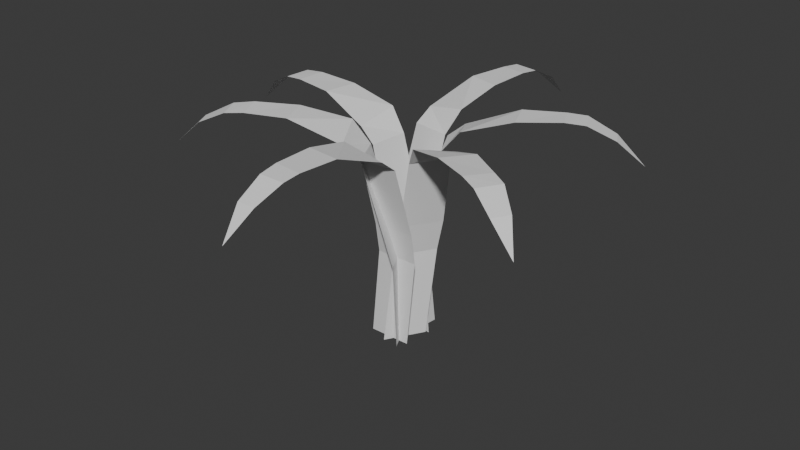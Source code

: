 # Source: grass.blend  (saved by Blender 4.1.24; exported with 4.5.12 LTS)
import bpy
from mathutils import Matrix  # noqa: F401  (used for matrix-valued properties, if any)

bpy.ops.wm.read_factory_settings(use_empty=True)
scene = bpy.context.scene
scene.name = 'Scene'

# ---- collections
col_collection = bpy.data.collections.new('Collection'); scene.collection.children.link(col_collection)

# ---- materials (node trees are filled in below, after node groups)
mat_material_001 = bpy.data.materials.new('Material.001')
mat_material_001.use_transparent_shadow = False

# ---- material node trees

# ---- world
world_world = bpy.data.worlds.new('World'); scene.world = world_world
world_world.use_nodes = True; world_world.node_tree.nodes.clear()
_N = world_world.node_tree.nodes; _L = world_world.node_tree.links
n0 = _N.new('ShaderNodeOutputWorld'); n0.name = 'World Output'; n0.location = (300, 300)
n1 = _N.new('ShaderNodeBackground'); n1.name = 'Background'; n1.location = (10, 300)
n1.inputs[0].default_value = (0.05088, 0.05088, 0.05088, 1.0)
_L.new(n1.outputs[0], n0.inputs[0])
n0.is_active_output = True
world_world.color = (0.05088, 0.05088, 0.05088)
world_world.use_sun_shadow = False
world_world.sun_shadow_jitter_overblur = 0.0

# ---- meshes
me_plane_005 = bpy.data.meshes.new('Plane.005')
me_plane_005.from_pydata([(0.2097, -1.544, 0.1621), (-0.3338, -1.544, 0.1621), (-0.2903, -1.153, 0.168), (0.2532, -1.153, 0.168), (0.3012, -0.7207, 0.1744), (-0.2423, -0.7207, 0.1744), (-0.2083, -0.3022, 0.2748), (0.3351, -0.3022, 0.2748), (-0.192, 0.6074, 0.5352), (0.3102, 0.6075, 0.5354), (-0.2268, 0.8799, 0.7559), (0.3001, 0.7726, 0.7428), (-0.17, 1.021, 1.354), (0.2506, 1.017, 1.391), (-0.1213, 1.04, 1.887), (0.2233, 1.029, 1.904), (-0.0984, 1.012, 2.136), (0.2268, 1.009, 2.136), (-0.07053, 0.843, 2.479), (0.1615, 0.843, 2.477), (0.0409, 0.5214, 2.814), (0.1721, -1.881, 0.1571), (-0.3713, -1.881, 0.1571), (0.2001, -1.544, -0.2301), (-0.07926, -1.544, 0.2361), (-0.05191, -1.153, 0.2017), (0.2274, -1.153, -0.2645), (0.2576, -0.7207, -0.3024), (-0.02173, -0.7207, 0.1638), (0.08188, -0.3022, 0.1863), (0.3612, -0.3022, -0.2799), (0.3136, 0.6074, 0.3062), (0.572, 0.6075, -0.1245), (0.4851, 0.8799, 0.4495), (0.7446, 0.7726, -0.00922), (1.027, 1.021, 0.7082), (1.275, 1.017, 0.3663), (1.51, 1.04, 0.9404), (1.701, 1.029, 0.6534), (1.735, 1.012, 1.049), (1.902, 1.009, 0.7696), (2.043, 0.843, 1.201), (2.161, 0.843, 1.001), (2.388, 0.5214, 1.278), (0.1765, -1.881, -0.2005), (-0.1028, -1.881, 0.2657), (-0.357, -1.544, -0.3203), (0.1785, -1.544, -0.2273), (0.1366, -1.153, -0.2404), (-0.3989, -1.153, -0.3334), (-0.4451, -0.7207, -0.3479), (0.0904, -0.7207, -0.255), (0.07414, -0.3022, -0.3597), (-0.4613, -0.3022, -0.4527), (0.1026, 0.6074, -0.6191), (-0.3922, 0.6075, -0.7052), (0.1747, 0.8799, -0.8306), (-0.3467, 0.7726, -0.9078), (0.221, 1.021, -1.43), (-0.1872, 1.017, -1.538), (0.2642, 1.04, -1.963), (-0.07245, 1.029, -2.039), (0.2843, 1.012, -2.213), (-0.03627, 1.009, -2.268), (0.3154, 0.843, -2.555), (0.08655, 0.843, -2.593), (0.263, 0.5214, -2.904), (-0.3209, -1.881, -0.3089), (0.2146, -1.881, -0.2159), (-0.1455, -1.544, -0.3627), (0.1128, -1.544, 0.1155), (0.09726, -1.153, 0.07442), (-0.1611, -1.153, -0.4037), (-0.1783, -0.7207, -0.449), (0.08007, -0.7207, 0.02912), (0.1523, -0.3022, -0.04849), (-0.106, -0.3022, -0.5266), (0.3736, 0.6074, -0.1866), (0.1351, 0.6075, -0.6286), (0.5844, 0.8799, -0.2609), (0.3224, 0.7726, -0.7182), (1.084, 1.021, -0.5953), (0.916, 1.017, -0.9828), (1.529, 1.04, -0.8914), (1.38, 1.029, -1.203), (1.738, 1.012, -1.03), (1.583, 1.009, -1.316), (2.026, 0.843, -1.217), (1.914, 0.843, -1.421), (2.268, 0.5214, -1.475), (-0.1321, -1.881, -0.3273), (0.1263, -1.881, 0.1509), (0.02715, -1.544, 0.07476), (0.07731, -1.544, -0.4664), (0.06751, -1.153, -0.4236), (0.01735, -1.153, 0.1176), (0.006537, -0.7207, 0.1648), (0.0567, -0.7207, -0.3764), (-0.04645, -0.3022, -0.3518), (-0.09662, -0.3022, 0.1893), (-0.3072, 0.6074, -0.3596), (-0.3538, 0.6075, 0.1404), (-0.5238, 0.8799, -0.4147), (-0.5593, 0.7726, 0.1112), (-1.125, 1.021, -0.4133), (-1.2, 1.017, 0.002163), (-1.66, 1.04, -0.414), (-1.708, 1.029, -0.07242), (-1.91, 1.012, -0.4142), (-1.94, 1.009, -0.09029), (-2.254, 0.843, -0.4181), (-2.274, 0.843, -0.1869), (-2.598, 0.5214, -0.338), (0.0356, -1.881, 0.03787), (0.08576, -1.881, -0.5033), (0.1241, -1.544, 0.3168), (-0.1267, -1.544, -0.1654), (-0.1118, -1.153, -0.1241), (0.139, -1.153, 0.3581), (0.1555, -0.7207, 0.4036), (-0.09533, -0.7207, -0.07851), (-0.1688, -0.3022, -0.002036), (0.08206, -0.3022, 0.4801), (-0.3922, 0.6074, 0.1326), (-0.1607, 0.6075, 0.5783), (-0.6041, 0.8799, 0.2036), (-0.3493, 0.7726, 0.665), (-1.109, 1.021, 0.5301), (-0.947, 1.017, 0.9202), (-1.559, 1.04, 0.8192), (-1.415, 1.029, 1.133), (-1.769, 1.012, 0.9546), (-1.619, 1.009, 1.243), (-2.06, 0.843, 1.137), (-1.952, 0.843, 1.343), (-2.306, 0.5214, 1.391), (0.1112, -1.881, 0.2812), (-0.1396, -1.881, -0.2009)], [], [(3, 0, 1, 2), (4, 3, 2, 5), (7, 4, 5, 6), (6, 8, 9, 7), (8, 10, 11, 9), (10, 12, 13, 11), (12, 14, 15, 13), (14, 16, 17, 15), (16, 18, 19, 17), (18, 20, 19), (0, 21, 22, 1), (26, 23, 24, 25), (27, 26, 25, 28), (30, 27, 28, 29), (29, 31, 32, 30), (31, 33, 34, 32), (33, 35, 36, 34), (35, 37, 38, 36), (37, 39, 40, 38), (39, 41, 42, 40), (41, 43, 42), (23, 44, 45, 24), (49, 46, 47, 48), (50, 49, 48, 51), (53, 50, 51, 52), (52, 54, 55, 53), (54, 56, 57, 55), (56, 58, 59, 57), (58, 60, 61, 59), (60, 62, 63, 61), (62, 64, 65, 63), (64, 66, 65), (46, 67, 68, 47), (72, 69, 70, 71), (73, 72, 71, 74), (76, 73, 74, 75), (75, 77, 78, 76), (77, 79, 80, 78), (79, 81, 82, 80), (81, 83, 84, 82), (83, 85, 86, 84), (85, 87, 88, 86), (87, 89, 88), (69, 90, 91, 70), (95, 92, 93, 94), (96, 95, 94, 97), (99, 96, 97, 98), (98, 100, 101, 99), (100, 102, 103, 101), (102, 104, 105, 103), (104, 106, 107, 105), (106, 108, 109, 107), (108, 110, 111, 109), (110, 112, 111), (92, 113, 114, 93), (118, 115, 116, 117), (119, 118, 117, 120), (122, 119, 120, 121), (121, 123, 124, 122), (123, 125, 126, 124), (125, 127, 128, 126), (127, 129, 130, 128), (129, 131, 132, 130), (131, 133, 134, 132), (133, 135, 134), (115, 136, 137, 116)])
_uv = me_plane_005.uv_layers.new(name='UVMap')
_uv.uv.foreach_set('vector', [0.115, 0.1482, 0.1102, 0.07147, 0.004325, 0.06632, 0.009097, 0.143, 0.1203, 0.2328, 0.115, 0.1482, 0.009097, 0.143, 0.01436, 0.2276, 0.1228, 0.3169, 0.1203, 0.2328, 0.01436, 0.2276, 0.0169, 0.3118, 0.0169, 0.3118, 0.01113, 0.4963, 0.109, 0.5011, 0.1228, 0.3169, 0.01113, 0.4963, 0.00021, 0.5642, 0.1045, 0.5526, 0.109, 0.5011, 0.00021, 0.5642, 0.01597, 0.6836, 0.09822, 0.6879, 0.1045, 0.5526, 0.01597, 0.6836, 0.02894, 0.7872, 0.09627, 0.7882, 0.09822, 0.6879, 0.02894, 0.7872, 0.03525, 0.836, 0.09865, 0.8335, 0.09627, 0.7882, 0.03525, 0.836, 0.0437, 0.9102, 0.08891, 0.908, 0.09865, 0.8335, 0.0437, 0.9102, 0.0692, 0.9998, 0.08891, 0.908, 0.1102, 0.07147, 0.1061, 0.005356, 0.0002101, 0.00021, 0.004325, 0.06632, 0.484, 0.1482, 0.4793, 0.07147, 0.3734, 0.06632, 0.3781, 0.143, 0.4893, 0.2328, 0.484, 0.1482, 0.3781, 0.143, 0.3834, 0.2276, 0.4918, 0.3169, 0.4893, 0.2328, 0.3834, 0.2276, 0.3859, 0.3118, 0.3859, 0.3118, 0.3802, 0.4963, 0.478, 0.5011, 0.4918, 0.3169, 0.3802, 0.4963, 0.3692, 0.5642, 0.4735, 0.5526, 0.478, 0.5011, 0.3692, 0.5642, 0.385, 0.6836, 0.4673, 0.6879, 0.4735, 0.5526, 0.385, 0.6836, 0.398, 0.7872, 0.4653, 0.7882, 0.4673, 0.6879, 0.398, 0.7872, 0.4043, 0.836, 0.4677, 0.8335, 0.4653, 0.7882, 0.4043, 0.836, 0.4127, 0.9102, 0.4579, 0.908, 0.4677, 0.8335, 0.4127, 0.9102, 0.4382, 0.9998, 0.4579, 0.908, 0.4793, 0.07147, 0.4751, 0.005356, 0.3692, 0.00021, 0.3734, 0.06632, 0.238, 0.1482, 0.2332, 0.07147, 0.1273, 0.06632, 0.1321, 0.143, 0.2433, 0.2328, 0.238, 0.1482, 0.1321, 0.143, 0.1374, 0.2276, 0.2458, 0.3169, 0.2433, 0.2328, 0.1374, 0.2276, 0.1399, 0.3118, 0.1399, 0.3118, 0.1341, 0.4963, 0.232, 0.5011, 0.2458, 0.3169, 0.1341, 0.4963, 0.1232, 0.5642, 0.2275, 0.5526, 0.232, 0.5011, 0.1232, 0.5642, 0.139, 0.6836, 0.2212, 0.6879, 0.2275, 0.5526, 0.139, 0.6836, 0.1519, 0.7872, 0.2193, 0.7882, 0.2212, 0.6879, 0.1519, 0.7872, 0.1583, 0.836, 0.2217, 0.8335, 0.2193, 0.7882, 0.1583, 0.836, 0.1667, 0.9102, 0.2119, 0.908, 0.2217, 0.8335, 0.1667, 0.9102, 0.1922, 0.9998, 0.2119, 0.908, 0.2332, 0.07147, 0.2291, 0.005356, 0.1232, 0.00021, 0.1273, 0.06632, 0.361, 0.1482, 0.3562, 0.07147, 0.2503, 0.06632, 0.2551, 0.143, 0.3663, 0.2328, 0.361, 0.1482, 0.2551, 0.143, 0.2604, 0.2276, 0.3688, 0.3169, 0.3663, 0.2328, 0.2604, 0.2276, 0.2629, 0.3118, 0.2629, 0.3118, 0.2571, 0.4963, 0.355, 0.5011, 0.3688, 0.3169, 0.2571, 0.4963, 0.2462, 0.5642, 0.3505, 0.5526, 0.355, 0.5011, 0.2462, 0.5642, 0.262, 0.6836, 0.3442, 0.6879, 0.3505, 0.5526, 0.262, 0.6836, 0.275, 0.7872, 0.3423, 0.7882, 0.3442, 0.6879, 0.275, 0.7872, 0.2813, 0.836, 0.3447, 0.8335, 0.3423, 0.7882, 0.2813, 0.836, 0.2897, 0.9102, 0.3349, 0.908, 0.3447, 0.8335, 0.2897, 0.9102, 0.3152, 0.9998, 0.3349, 0.908, 0.3562, 0.07147, 0.3521, 0.005356, 0.2462, 0.00021, 0.2503, 0.06632, 0.607, 0.1482, 0.6023, 0.07147, 0.4964, 0.06632, 0.5011, 0.143, 0.6123, 0.2328, 0.607, 0.1482, 0.5011, 0.143, 0.5064, 0.2276, 0.6148, 0.3169, 0.6123, 0.2328, 0.5064, 0.2276, 0.5089, 0.3118, 0.5089, 0.3118, 0.5032, 0.4963, 0.601, 0.5011, 0.6148, 0.3169, 0.5032, 0.4963, 0.4923, 0.5642, 0.5965, 0.5526, 0.601, 0.5011, 0.4923, 0.5642, 0.508, 0.6836, 0.5903, 0.6879, 0.5965, 0.5526, 0.508, 0.6836, 0.521, 0.7872, 0.5883, 0.7882, 0.5903, 0.6879, 0.521, 0.7872, 0.5273, 0.836, 0.5907, 0.8335, 0.5883, 0.7882, 0.5273, 0.836, 0.5357, 0.9102, 0.581, 0.908, 0.5907, 0.8335, 0.5357, 0.9102, 0.5612, 0.9998, 0.581, 0.908, 0.6023, 0.07147, 0.5981, 0.005356, 0.4923, 0.00021, 0.4964, 0.06632, 0.73, 0.1482, 0.7253, 0.07147, 0.6194, 0.06632, 0.6242, 0.143, 0.7353, 0.2328, 0.73, 0.1482, 0.6242, 0.143, 0.6294, 0.2276, 0.7379, 0.3169, 0.7353, 0.2328, 0.6294, 0.2276, 0.632, 0.3118, 0.632, 0.3118, 0.6262, 0.4963, 0.724, 0.5011, 0.7379, 0.3169, 0.6262, 0.4963, 0.6153, 0.5642, 0.7196, 0.5526, 0.724, 0.5011, 0.6153, 0.5642, 0.631, 0.6836, 0.7133, 0.6879, 0.7196, 0.5526, 0.631, 0.6836, 0.644, 0.7872, 0.7113, 0.7882, 0.7133, 0.6879, 0.644, 0.7872, 0.6503, 0.836, 0.7137, 0.8335, 0.7113, 0.7882, 0.6503, 0.836, 0.6588, 0.9102, 0.704, 0.908, 0.7137, 0.8335, 0.6588, 0.9102, 0.6843, 0.9998, 0.704, 0.908, 0.7253, 0.07147, 0.7212, 0.005356, 0.6153, 0.00021, 0.6194, 0.06632])
me_plane_005.materials.append(mat_material_001)
me_plane_005.update()

# ---- objects
ob_plane_005 = bpy.data.objects.new('Plane.005', me_plane_005)

# ---- transforms, parenting, visibility, modifiers, constraints
ob_plane_005.location = (0.0, 0.0, 0.0)
ob_plane_005.rotation_euler = (1.571, 0.0, 0.0)

# ---- collection membership
col_collection.objects.link(ob_plane_005)

# ---- scene / render settings (as saved in the file)
scene.frame_start = 1; scene.frame_end = 250; scene.frame_set(1)
scene.render.engine = 'BLENDER_EEVEE_NEXT'
scene.cycles.sampling_pattern = 'TABULATED_SOBOL'
scene.eevee.ray_tracing_options.trace_max_roughness = 0.0
bpy.context.view_layer.update()

# ---- added for rendering (the .blend has no active camera and no usable light): camera, sun
cam_auto = bpy.data.cameras.new('AutoCamera')
cam_auto.lens = 50.0
cam_auto.sensor_width = 36.0
cam_auto.clip_end = 1000.0
ob_auto_camera = bpy.data.objects.new('AutoCamera', cam_auto)
scene.collection.objects.link(ob_auto_camera)
ob_auto_camera.location = (7.41707, -8.98127, 5.59679)
ob_auto_camera.rotation_euler = (1.09748, -7.21219e-08, 0.694738)
scene.camera = ob_auto_camera
light_auto_sun = bpy.data.lights.new('AutoSun', 'SUN')
light_auto_sun.energy = 3.0
light_auto_sun.angle = 0.0523599
ob_auto_sun = bpy.data.objects.new('AutoSun', light_auto_sun)
scene.collection.objects.link(ob_auto_sun)
ob_auto_sun.rotation_euler = (0.872665, 0.174533, 0.523599)
bpy.context.view_layer.update()
